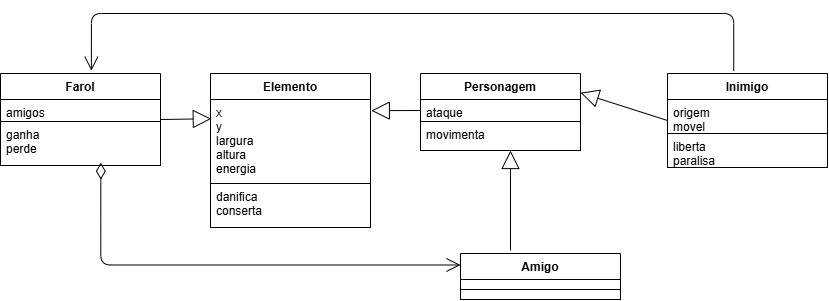

The diagram above was exported from draw.io. Its source (the exported page's mxGraphModel, read from the mxfile embedded in the PNG):
<mxGraphModel dx="1030" dy="527" grid="1" gridSize="10" guides="1" tooltips="1" connect="1" arrows="1" fold="1" page="1" pageScale="1" pageWidth="827" pageHeight="1169" math="0" shadow="0">
  <root>
    <mxCell id="0" />
    <mxCell id="1" parent="0" />
    <mxCell id="_wUwwMmRPR8YhDbu46iW-1" parent="1" style="swimlane;fontStyle=1;align=center;verticalAlign=top;childLayout=stackLayout;horizontal=1;startSize=26;horizontalStack=0;resizeParent=1;resizeParentMax=0;resizeLast=0;collapsible=1;marginBottom=0;fontColor=#000000;strokeColor=#000000;fillColor=#FFFFFF;" value="Farol" vertex="1">
      <mxGeometry height="92" width="160" y="160" as="geometry" />
    </mxCell>
    <mxCell id="_wUwwMmRPR8YhDbu46iW-2" parent="_wUwwMmRPR8YhDbu46iW-1" style="text;strokeColor=#000000;fillColor=#FFFFFF;align=left;verticalAlign=top;spacingLeft=4;spacingRight=4;overflow=hidden;rotatable=0;points=[[0,0.5],[1,0.5]];portConstraint=eastwest;fontColor=#000000;" value="amigos" vertex="1">
      <mxGeometry height="22" width="160" y="26" as="geometry" />
    </mxCell>
    <mxCell id="_wUwwMmRPR8YhDbu46iW-3" parent="_wUwwMmRPR8YhDbu46iW-1" style="text;strokeColor=#000000;fillColor=#FFFFFF;align=left;verticalAlign=top;spacingLeft=4;spacingRight=4;overflow=hidden;rotatable=0;points=[[0,0.5],[1,0.5]];portConstraint=eastwest;fontColor=#000000;" value="ganha&#10;perde" vertex="1">
      <mxGeometry height="44" width="160" y="48" as="geometry" />
    </mxCell>
    <mxCell id="_wUwwMmRPR8YhDbu46iW-4" edge="1" parent="1" source="_wUwwMmRPR8YhDbu46iW-3" style="endArrow=open;html=1;endSize=12;startArrow=diamondThin;startSize=14;startFill=0;edgeStyle=orthogonalEdgeStyle;align=left;verticalAlign=bottom;fontColor=#000000;strokeColor=#000000;entryX=0;entryY=0.25;entryDx=0;entryDy=0;exitX=0.627;exitY=0.936;exitDx=0;exitDy=0;exitPerimeter=0;" target="_wUwwMmRPR8YhDbu46iW-27" value="">
      <mxGeometry relative="1" x="-1" y="3" as="geometry">
        <Array as="points">
          <mxPoint x="100.3" y="351.5" />
        </Array>
        <mxPoint x="100" y="260" as="sourcePoint" />
        <mxPoint x="280" y="340" as="targetPoint" />
      </mxGeometry>
    </mxCell>
    <mxCell id="_wUwwMmRPR8YhDbu46iW-5" parent="1" style="swimlane;fontStyle=1;align=center;verticalAlign=top;childLayout=stackLayout;horizontal=1;startSize=26;horizontalStack=0;resizeParent=1;resizeParentMax=0;resizeLast=0;collapsible=1;marginBottom=0;fontColor=#000000;strokeColor=#000000;fillColor=#FFFFFF;" value="Elemento" vertex="1">
      <mxGeometry height="154" width="160" x="210" y="160" as="geometry" />
    </mxCell>
    <mxCell id="_wUwwMmRPR8YhDbu46iW-6" parent="_wUwwMmRPR8YhDbu46iW-5" style="text;strokeColor=#000000;fillColor=#FFFFFF;align=left;verticalAlign=top;spacingLeft=4;spacingRight=4;overflow=hidden;rotatable=0;points=[[0,0.5],[1,0.5]];portConstraint=eastwest;fontColor=#000000;" value="x&#10;y&#10;largura&#10;altura&#10;energia" vertex="1">
      <mxGeometry height="84" width="160" y="26" as="geometry" />
    </mxCell>
    <mxCell id="_wUwwMmRPR8YhDbu46iW-7" parent="_wUwwMmRPR8YhDbu46iW-5" style="text;strokeColor=#000000;fillColor=#FFFFFF;align=left;verticalAlign=top;spacingLeft=4;spacingRight=4;overflow=hidden;rotatable=0;points=[[0,0.5],[1,0.5]];portConstraint=eastwest;fontColor=#000000;" value="danifica&#10;conserta" vertex="1">
      <mxGeometry height="44" width="160" y="110" as="geometry" />
    </mxCell>
    <mxCell id="_wUwwMmRPR8YhDbu46iW-8" parent="1" style="swimlane;fontStyle=1;align=center;verticalAlign=top;childLayout=stackLayout;horizontal=1;startSize=26;horizontalStack=0;resizeParent=1;resizeParentMax=0;resizeLast=0;collapsible=1;marginBottom=0;fontColor=#000000;strokeColor=#000000;fillColor=#FFFFFF;" value="Personagem" vertex="1">
      <mxGeometry height="77" width="160" x="420" y="160" as="geometry" />
    </mxCell>
    <mxCell id="_wUwwMmRPR8YhDbu46iW-9" parent="_wUwwMmRPR8YhDbu46iW-8" style="text;strokeColor=#000000;fillColor=#FFFFFF;align=left;verticalAlign=top;spacingLeft=4;spacingRight=4;overflow=hidden;rotatable=0;points=[[0,0.5],[1,0.5]];portConstraint=eastwest;fontColor=#000000;" value="ataque" vertex="1">
      <mxGeometry height="22" width="160" y="26" as="geometry" />
    </mxCell>
    <mxCell id="_wUwwMmRPR8YhDbu46iW-10" parent="_wUwwMmRPR8YhDbu46iW-8" style="text;strokeColor=#000000;fillColor=#FFFFFF;align=left;verticalAlign=top;spacingLeft=4;spacingRight=4;overflow=hidden;rotatable=0;points=[[0,0.5],[1,0.5]];portConstraint=eastwest;fontColor=#000000;" value="movimenta" vertex="1">
      <mxGeometry height="29" width="160" y="48" as="geometry" />
    </mxCell>
    <mxCell id="_wUwwMmRPR8YhDbu46iW-11" parent="1" style="swimlane;fontStyle=1;align=center;verticalAlign=top;childLayout=stackLayout;horizontal=1;startSize=26;horizontalStack=0;resizeParent=1;resizeParentMax=0;resizeLast=0;collapsible=1;marginBottom=0;fontColor=#000000;strokeColor=#000000;fillColor=#FFFFFF;" value="Inimigo" vertex="1">
      <mxGeometry height="94" width="160" x="667" y="160" as="geometry" />
    </mxCell>
    <mxCell id="_wUwwMmRPR8YhDbu46iW-12" parent="_wUwwMmRPR8YhDbu46iW-11" style="text;strokeColor=#000000;fillColor=#FFFFFF;align=left;verticalAlign=top;spacingLeft=4;spacingRight=4;overflow=hidden;rotatable=0;points=[[0,0.5],[1,0.5]];portConstraint=eastwest;fontColor=#000000;" value="origem&#10;movel" vertex="1">
      <mxGeometry height="34" width="160" y="26" as="geometry" />
    </mxCell>
    <mxCell id="_wUwwMmRPR8YhDbu46iW-13" parent="_wUwwMmRPR8YhDbu46iW-11" style="text;strokeColor=#000000;fillColor=#FFFFFF;align=left;verticalAlign=top;spacingLeft=4;spacingRight=4;overflow=hidden;rotatable=0;points=[[0,0.5],[1,0.5]];portConstraint=eastwest;fontColor=#000000;" value="liberta&#10;paralisa" vertex="1">
      <mxGeometry height="34" width="160" y="60" as="geometry" />
    </mxCell>
    <mxCell id="_wUwwMmRPR8YhDbu46iW-16" edge="1" parent="1" source="_wUwwMmRPR8YhDbu46iW-11" style="endArrow=open;endFill=1;endSize=12;html=1;fontColor=#000000;strokeColor=#000000;exitX=0.414;exitY=-0.026;exitDx=0;exitDy=0;exitPerimeter=0;edgeStyle=orthogonalEdgeStyle;entryX=0.568;entryY=-0.03;entryDx=0;entryDy=0;entryPerimeter=0;" target="_wUwwMmRPR8YhDbu46iW-1" value="">
      <mxGeometry relative="1" width="160" as="geometry">
        <Array as="points">
          <mxPoint x="733.2" y="100" />
          <mxPoint x="90.9" y="100" />
        </Array>
        <mxPoint x="440" y="130" as="sourcePoint" />
        <mxPoint x="560" y="130" as="targetPoint" />
      </mxGeometry>
    </mxCell>
    <mxCell id="_wUwwMmRPR8YhDbu46iW-21" edge="1" parent="1" style="endArrow=block;endSize=16;endFill=0;html=1;strokeColor=#000000;fontColor=#000000;labelBackgroundColor=#FFFFFF;entryX=0.583;entryY=1.117;entryDx=0;entryDy=0;entryPerimeter=0;" value="">
      <mxGeometry relative="1" width="160" as="geometry">
        <mxPoint x="510" y="337.02" as="sourcePoint" />
        <mxPoint x="509.9999999999998" y="237.00300000000004" as="targetPoint" />
      </mxGeometry>
    </mxCell>
    <mxCell id="_wUwwMmRPR8YhDbu46iW-23" edge="1" parent="1" source="_wUwwMmRPR8YhDbu46iW-11" style="endArrow=block;endSize=16;endFill=0;html=1;strokeColor=#000000;fontColor=#000000;labelBackgroundColor=#FFFFFF;entryX=1;entryY=0.25;entryDx=0;entryDy=0;exitX=0;exitY=0.5;exitDx=0;exitDy=0;" target="_wUwwMmRPR8YhDbu46iW-8" value="">
      <mxGeometry relative="1" width="160" as="geometry">
        <mxPoint x="660" y="185.21" as="sourcePoint" />
        <mxPoint x="787" y="237" as="targetPoint" />
      </mxGeometry>
    </mxCell>
    <mxCell id="_wUwwMmRPR8YhDbu46iW-27" parent="1" style="swimlane;fontStyle=1;align=center;verticalAlign=top;childLayout=stackLayout;horizontal=1;startSize=26;horizontalStack=0;resizeParent=1;resizeParentMax=0;resizeLast=0;collapsible=1;marginBottom=0;fontColor=#000000;strokeColor=#000000;fillColor=#FFFFFF;" value="Amigo" vertex="1">
      <mxGeometry height="46" width="160" x="460" y="340" as="geometry" />
    </mxCell>
    <mxCell id="_wUwwMmRPR8YhDbu46iW-28" parent="_wUwwMmRPR8YhDbu46iW-27" style="text;strokeColor=#000000;fillColor=#FFFFFF;align=left;verticalAlign=top;spacingLeft=4;spacingRight=4;overflow=hidden;rotatable=0;points=[[0,0.5],[1,0.5]];portConstraint=eastwest;fontColor=#000000;" value="" vertex="1">
      <mxGeometry height="10" width="160" y="26" as="geometry" />
    </mxCell>
    <mxCell id="_wUwwMmRPR8YhDbu46iW-29" parent="_wUwwMmRPR8YhDbu46iW-27" style="text;strokeColor=#000000;fillColor=#FFFFFF;align=left;verticalAlign=top;spacingLeft=4;spacingRight=4;overflow=hidden;rotatable=0;points=[[0,0.5],[1,0.5]];portConstraint=eastwest;fontColor=#000000;" value="" vertex="1">
      <mxGeometry height="10" width="160" y="36" as="geometry" />
    </mxCell>
    <mxCell id="_wUwwMmRPR8YhDbu46iW-30" edge="1" parent="1" source="_wUwwMmRPR8YhDbu46iW-9" style="endArrow=block;endSize=16;endFill=0;html=1;strokeColor=#000000;fontColor=#000000;labelBackgroundColor=#FFFFFF;exitX=0;exitY=0.5;exitDx=0;exitDy=0;entryX=1.005;entryY=0.133;entryDx=0;entryDy=0;entryPerimeter=0;" target="_wUwwMmRPR8YhDbu46iW-6" value="">
      <mxGeometry relative="1" width="160" as="geometry">
        <mxPoint x="640" y="460" as="sourcePoint" />
        <mxPoint x="760" y="460" as="targetPoint" />
      </mxGeometry>
    </mxCell>
    <mxCell id="_wUwwMmRPR8YhDbu46iW-31" edge="1" parent="1" source="_wUwwMmRPR8YhDbu46iW-1" style="endArrow=block;endSize=16;endFill=0;html=1;strokeColor=#000000;fontColor=#000000;labelBackgroundColor=#FFFFFF;exitX=1;exitY=0.5;exitDx=0;exitDy=0;entryX=0.005;entryY=0.229;entryDx=0;entryDy=0;entryPerimeter=0;" target="_wUwwMmRPR8YhDbu46iW-6" value="">
      <mxGeometry relative="1" width="160" as="geometry">
        <mxPoint x="110" y="320" as="sourcePoint" />
        <mxPoint x="230" y="320" as="targetPoint" />
      </mxGeometry>
    </mxCell>
  </root>
</mxGraphModel>